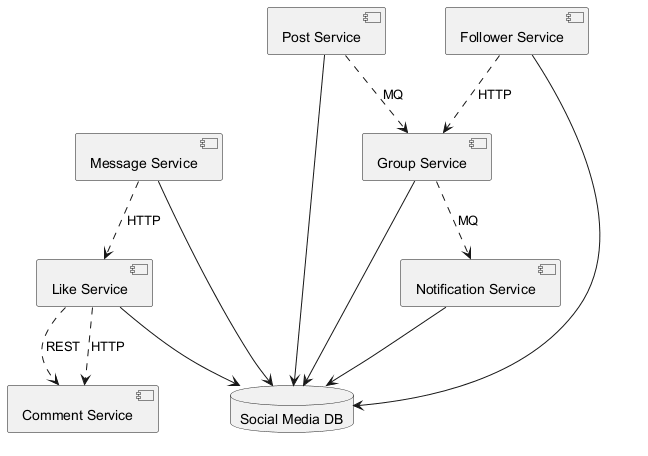

The diagram above was rendered by PlantUML. Its source (embedded in the PNG):
@startuml

component "Like Service" as C_LikeService
component "Post Service" as C_PostService
component "Comment Service" as C_CommentService
component "Message Service" as C_MessageService
component "Follower Service" as C_FollowerService
component "Notification Service" as C_NotificationService
component "Group Service" as C_GroupService
database "Social Media DB" as DB_social_media
C_LikeService --> DB_social_media
C_PostService --> DB_social_media
C_MessageService --> DB_social_media
C_FollowerService --> DB_social_media
C_NotificationService --> DB_social_media
C_GroupService --> DB_social_media
C_MessageService ..> C_LikeService : HTTP
C_LikeService ..> C_CommentService : HTTP
C_PostService ..> C_GroupService : MQ
C_LikeService ..> C_CommentService : REST
C_FollowerService ..> C_GroupService : HTTP
C_GroupService ..> C_NotificationService : MQ
@enduml